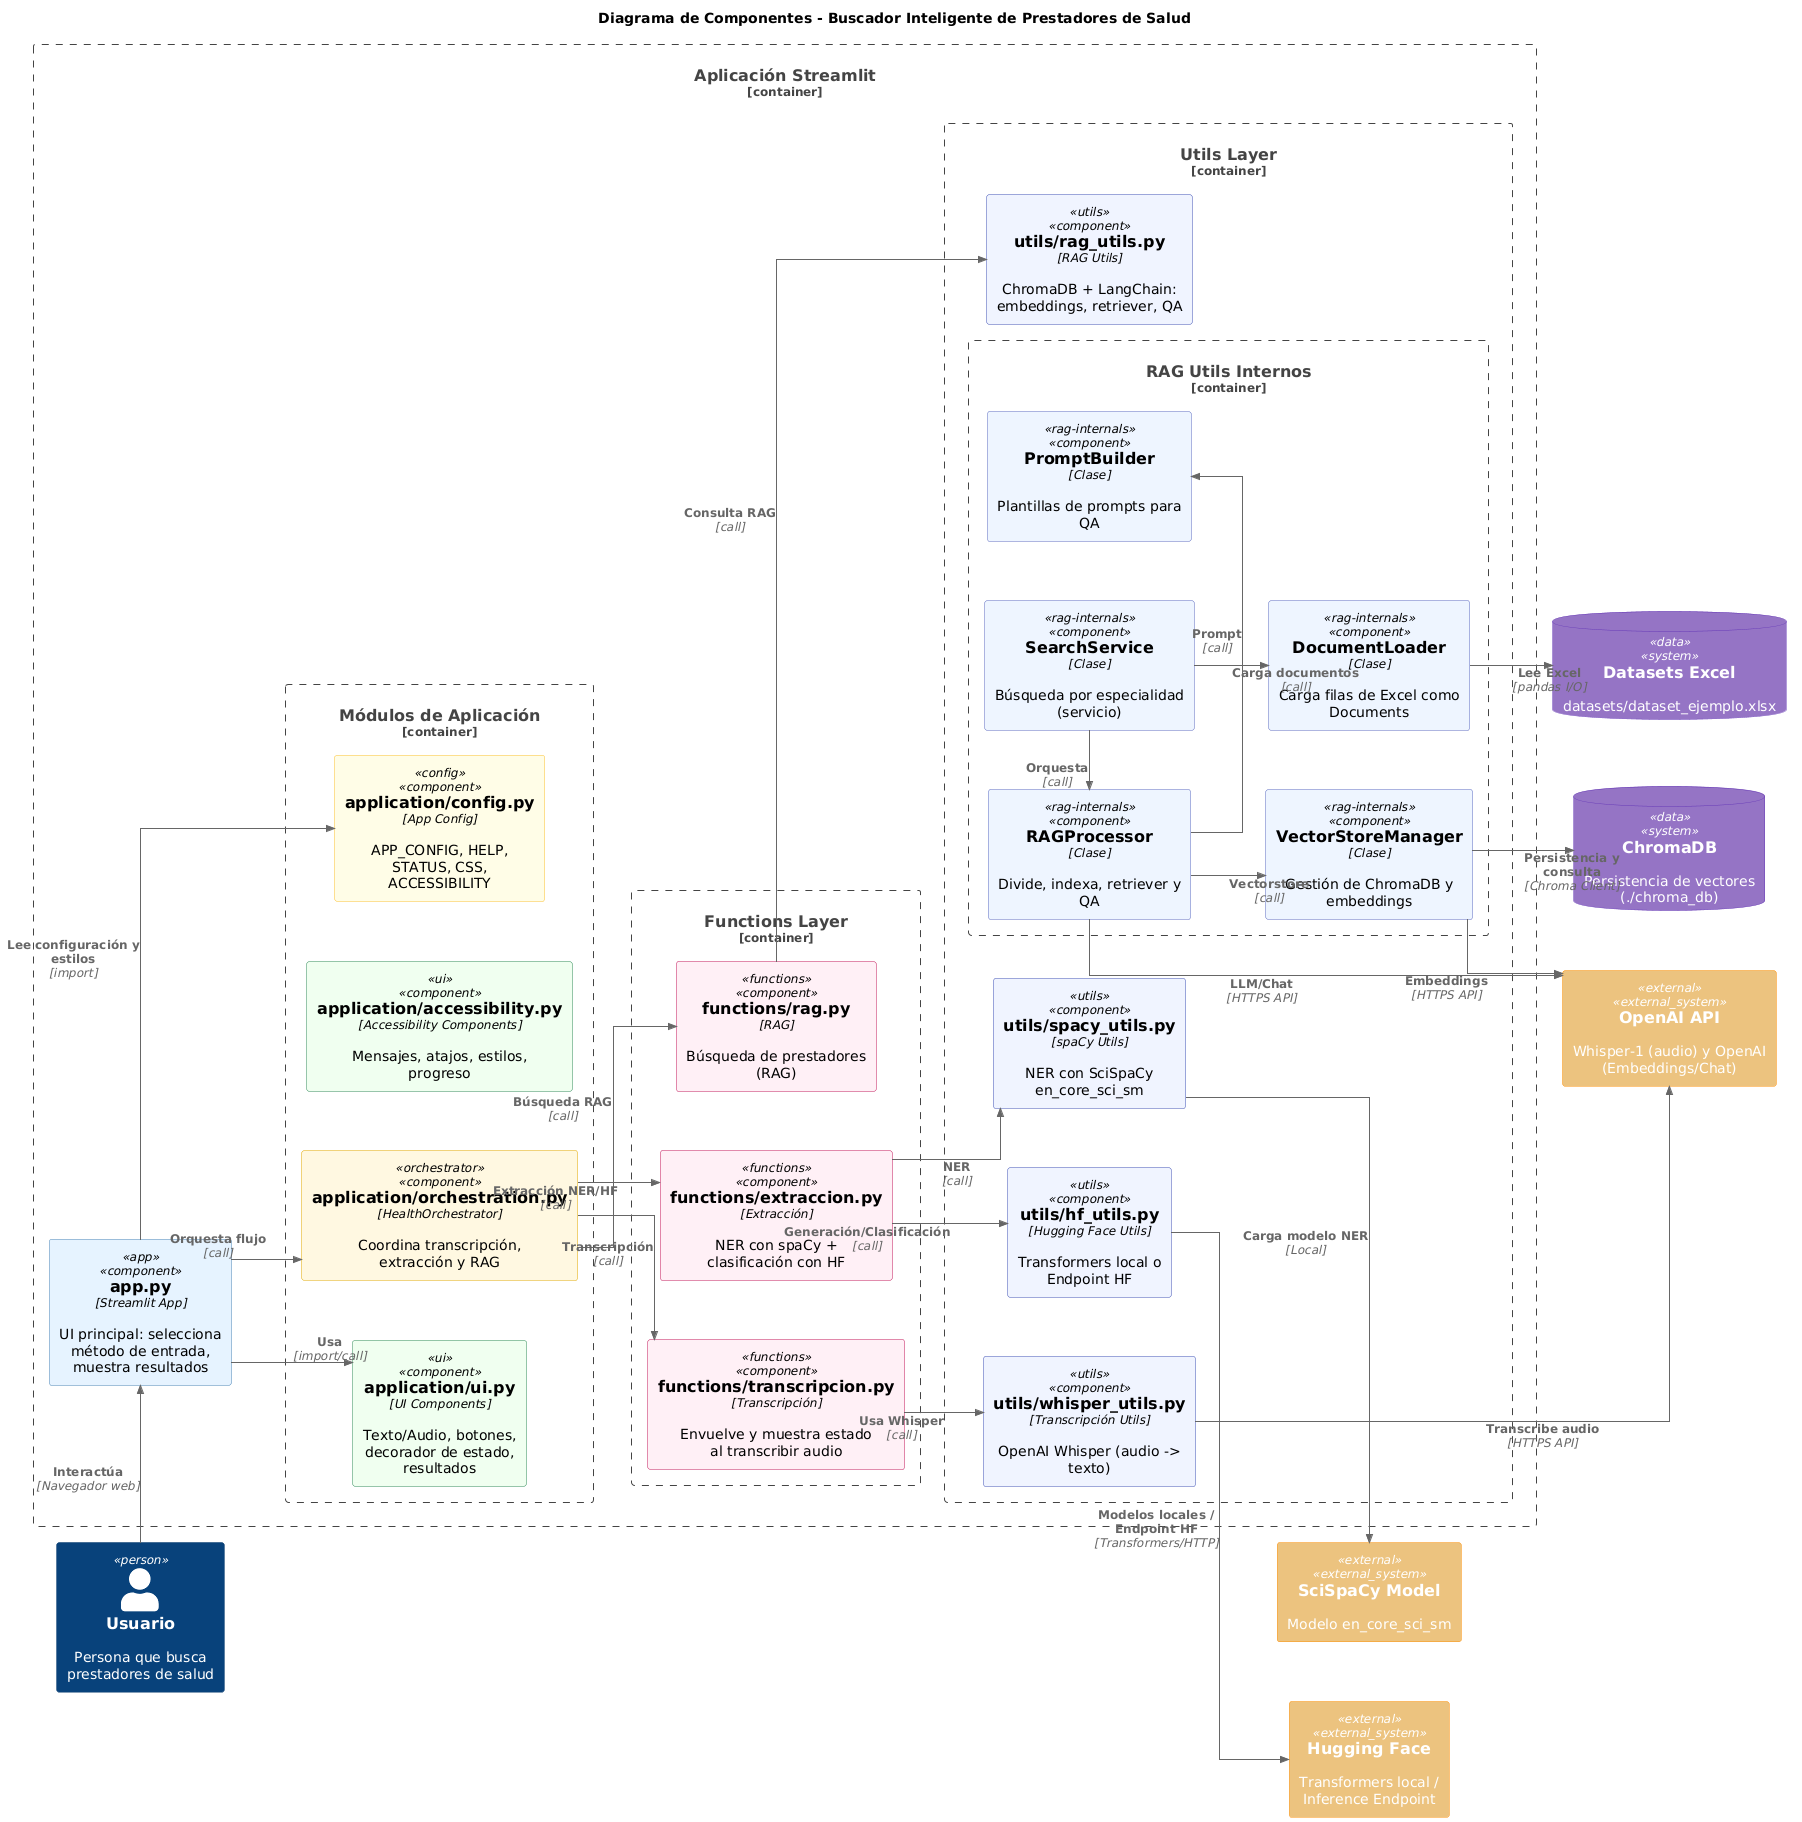

The diagram above was rendered by PlantUML. Its source (embedded in the PNG):
@startuml
!include https://raw.githubusercontent.com/plantuml-stdlib/C4-PlantUML/master/C4_Component.puml

title Diagrama de Componentes - Buscador Inteligente de Prestadores de Salud

LAYOUT_LEFT_RIGHT()
skinparam linetype ortho
skinparam nodesep 60
skinparam ranksep 70

' Estilos por capas para mejorar legibilidad
AddElementTag("app")
UpdateElementStyle("app", $bgColor="#E6F3FF", $borderColor="#4682B4")

AddElementTag("ui")
UpdateElementStyle("ui", $bgColor="#F0FFF0", $borderColor="#2E8B57")

AddElementTag("orchestrator")
UpdateElementStyle("orchestrator", $bgColor="#FFF8E1", $borderColor="#E0A800")

AddElementTag("config")
UpdateElementStyle("config", $bgColor="#FFFDE7", $borderColor="#FBC02D")

AddElementTag("functions")
UpdateElementStyle("functions", $bgColor="#FFF0F6", $borderColor="#C2185B")

AddElementTag("utils")
UpdateElementStyle("utils", $bgColor="#F0F4FF", $borderColor="#3F51B5")

AddElementTag("rag-internals")
UpdateElementStyle("rag-internals", $bgColor="#EEF5FF", $borderColor="#5C6BC0")

AddElementTag("external")
UpdateElementStyle("external", $bgColor="#ecc37fff", $borderColor="#FB8C00")

AddElementTag("data")
UpdateElementStyle("data", $bgColor="#9574c5ff", $borderColor="#673AB7")

Person(usuario, "Usuario", "Persona que busca prestadores de salud")

Container_Boundary(app_boundary, "Aplicación Streamlit") {
    ' Interfaz principal
    Component(app_main, "app.py", "Streamlit App", "UI principal: selecciona método de entrada, muestra resultados", "", "app")

    ' Módulos de aplicación (UI, Accesibilidad, Orquestación, Config)
    Container_Boundary(app_modules, "Módulos de Aplicación") {
        Component(ui_module, "application/ui.py", "UI Components", "Texto/Audio, botones, decorador de estado, resultados", "", "ui")
        Component(access_module, "application/accessibility.py", "Accessibility Components", "Mensajes, atajos, estilos, progreso", "", "ui")
        Component(orchestrator_module, "application/orchestration.py", "HealthOrchestrator", "Coordina transcripción, extracción y RAG", "", "orchestrator")
        Component(config_module, "application/config.py", "App Config", "APP_CONFIG, HELP, STATUS, CSS, ACCESSIBILITY", "", "config")
    }

    ' Functions (capa de negocio ligera)
    Container_Boundary(functions_boundary, "Functions Layer") {
        Component(transcripcion_func, "functions/transcripcion.py", "Transcripción", "Envuelve y muestra estado al transcribir audio", "", "functions")
        Component(extraccion_func, "functions/extraccion.py", "Extracción", "NER con spaCy + clasificación con HF", "", "functions")
        Component(rag_func, "functions/rag.py", "RAG", "Búsqueda de prestadores (RAG)", "", "functions")
    }

    ' Utils (integraciones técnicas)
    Container_Boundary(utils_boundary, "Utils Layer") {
        Component(whisper_utils, "utils/whisper_utils.py", "Transcripción Utils", "OpenAI Whisper (audio -> texto)", "", "utils")
        Component(hf_utils, "utils/hf_utils.py", "Hugging Face Utils", "Transformers local o Endpoint HF", "", "utils")
        Component(spacy_utils, "utils/spacy_utils.py", "spaCy Utils", "NER con SciSpaCy en_core_sci_sm", "", "utils")
        Component(rag_utils, "utils/rag_utils.py", "RAG Utils", "ChromaDB + LangChain: embeddings, retriever, QA", "", "utils")

        Container_Boundary(rag_internals, "RAG Utils Internos") {
            Component(doc_loader, "DocumentLoader", "Clase", "Carga filas de Excel como Documents", "", "rag-internals")
            Component(vs_manager, "VectorStoreManager", "Clase", "Gestión de ChromaDB y embeddings", "", "rag-internals")
            Component(prompt_builder, "PromptBuilder", "Clase", "Plantillas de prompts para QA", "", "rag-internals")
            Component(rag_processor, "RAGProcessor", "Clase", "Divide, indexa, retriever y QA", "", "rag-internals")
            Component(search_service, "SearchService", "Clase", "Búsqueda por especialidad (servicio)", "", "rag-internals")
        }
    }
}

' Sistemas y datos externos
SystemDb(chroma_db, "ChromaDB", "Persistencia de vectores (./chroma_db)", "", "data")
SystemDb(datasets, "Datasets Excel", "datasets/dataset_ejemplo.xlsx", "", "data")

System_Ext(openai_api, "OpenAI API", "Whisper-1 (audio) y OpenAI (Embeddings/Chat)", "", "external")
System_Ext(huggingface_hub, "Hugging Face", "Transformers local / Inference Endpoint", "", "external")
System_Ext(scispacy_models, "SciSpaCy Model", "Modelo en_core_sci_sm", "", "external")

' Relaciones usuario
Rel_R(usuario, app_main, "Interactúa", "Navegador web")

' Relaciones App -> Módulos
Rel_R(app_main, ui_module, "Usa", "import/call")
Rel_D(app_main, config_module, "Lee configuración y estilos", "import")
Rel_R(app_main, orchestrator_module, "Orquesta flujo", "call")

' Orquestación
Rel_D(orchestrator_module, transcripcion_func, "Transcripción", "call")
Rel_D(orchestrator_module, extraccion_func, "Extracción NER/HF", "call")
Rel_D(orchestrator_module, rag_func, "Búsqueda RAG", "call")

' Functions -> Utils
Rel_D(transcripcion_func, whisper_utils, "Usa Whisper", "call")
Rel_D(extraccion_func, hf_utils, "Generación/Clasificación", "call")
Rel_D(extraccion_func, spacy_utils, "NER", "call")
Rel_D(rag_func, rag_utils, "Consulta RAG", "call")

' RAG Utils internals
Rel_R(search_service, rag_processor, "Orquesta", "call")
Rel_D(search_service, doc_loader, "Carga documentos", "call")
Rel_D(rag_processor, vs_manager, "Vectorstore", "call")
Rel_R(rag_processor, prompt_builder, "Prompt", "call")

' Integraciones externas
Rel_D(whisper_utils, openai_api, "Transcribe audio", "HTTPS API")
Rel_D(vs_manager, openai_api, "Embeddings", "HTTPS API")
Rel_D(rag_processor, openai_api, "LLM/Chat", "HTTPS API")
Rel_D(hf_utils, huggingface_hub, "Modelos locales / Endpoint HF", "Transformers/HTTP")
Rel_D(spacy_utils, scispacy_models, "Carga modelo NER", "Local")
Rel_D(vs_manager, chroma_db, "Persistencia y consulta", "Chroma Client")
Rel_D(doc_loader, datasets, "Lee Excel", "pandas I/O")
@enduml